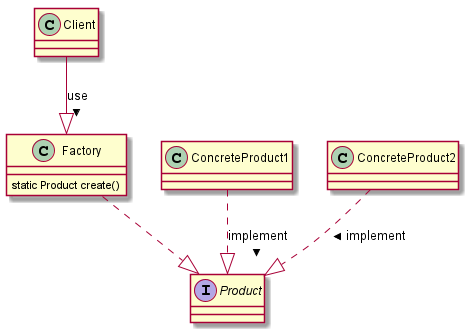

The diagram above was rendered by PlantUML. Its source (embedded in the PNG):
@startuml factory_pattern

class Client

interface Product

class ConcreteProduct1

class ConcreteProduct2

class Factory {
    static Product create()
}

ConcreteProduct1 ..|> Product : implement >
ConcreteProduct2 ..|> Product : implement >

Client --|> Factory : use >

Factory ..|> Product

@enduml